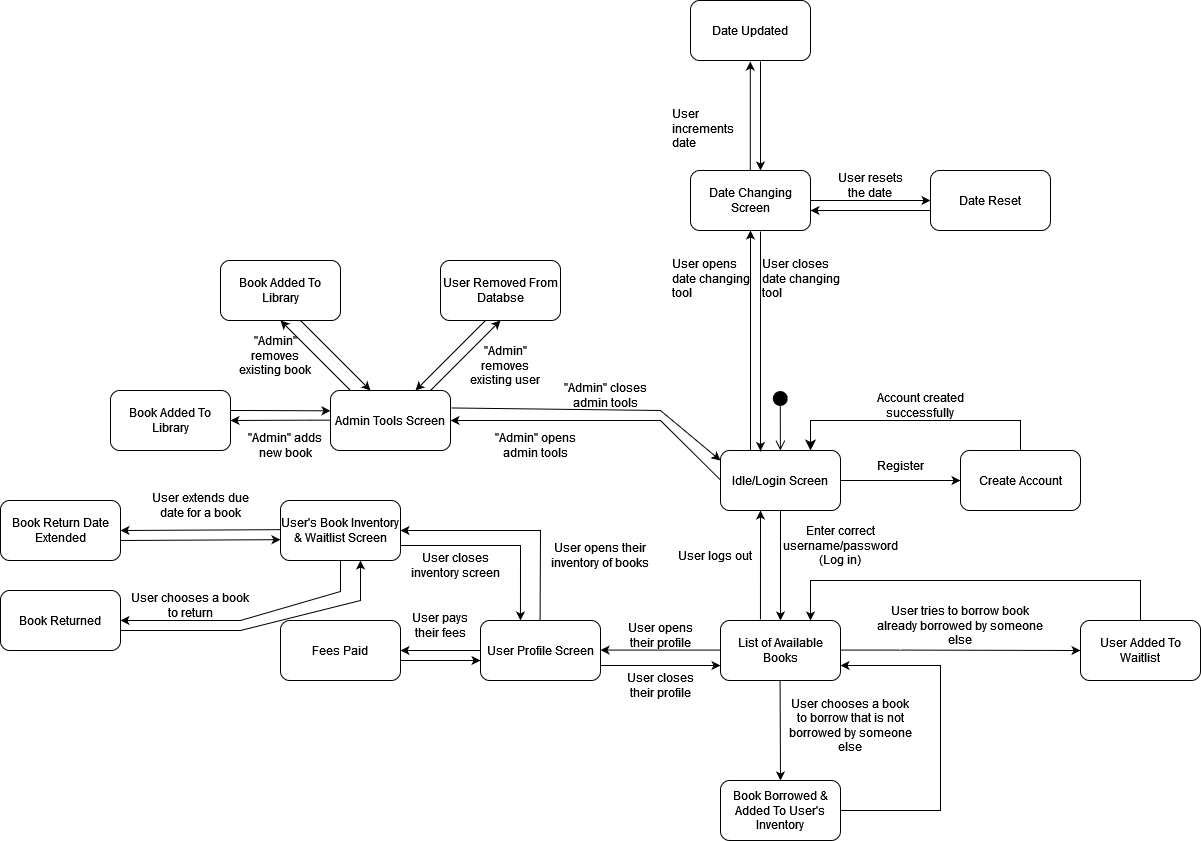

The diagram above was exported from draw.io. Its source (the exported page's mxGraphModel, read from the mxfile embedded in the PNG):
<mxGraphModel dx="2924" dy="1086" grid="1" gridSize="10" guides="1" tooltips="1" connect="1" arrows="1" fold="1" page="1" pageScale="1" pageWidth="850" pageHeight="1100" background="#FFFFFF" math="0" shadow="0">
  <root>
    <mxCell id="0" />
    <mxCell id="1" parent="0" />
    <mxCell id="MUt73n6ajQH4nMCRjm7y-1" value="Idle/Login Screen" style="rounded=1;whiteSpace=wrap;html=1;" parent="1" vertex="1">
      <mxGeometry x="110" y="550" width="120" height="60" as="geometry" />
    </mxCell>
    <mxCell id="MUt73n6ajQH4nMCRjm7y-2" value="" style="html=1;verticalAlign=bottom;startArrow=circle;startFill=1;endArrow=open;startSize=6;endSize=8;curved=0;rounded=0;" parent="1" edge="1">
      <mxGeometry x="-0.0012" width="80" relative="1" as="geometry">
        <mxPoint x="169.8" y="490" as="sourcePoint" />
        <mxPoint x="169.87" y="550" as="targetPoint" />
        <Array as="points">
          <mxPoint x="169.8" y="500" />
        </Array>
        <mxPoint as="offset" />
      </mxGeometry>
    </mxCell>
    <mxCell id="MUt73n6ajQH4nMCRjm7y-3" value="" style="endArrow=classic;html=1;rounded=0;exitX=0.5;exitY=1;exitDx=0;exitDy=0;" parent="1" source="MUt73n6ajQH4nMCRjm7y-1" edge="1">
      <mxGeometry width="50" height="50" relative="1" as="geometry">
        <mxPoint x="145" y="700" as="sourcePoint" />
        <mxPoint x="170" y="720" as="targetPoint" />
      </mxGeometry>
    </mxCell>
    <mxCell id="MUt73n6ajQH4nMCRjm7y-4" value="Book Borrowed &amp;amp; Added To User's Inventory" style="rounded=1;whiteSpace=wrap;html=1;" parent="1" vertex="1">
      <mxGeometry x="110" y="880" width="120" height="60" as="geometry" />
    </mxCell>
    <mxCell id="MUt73n6ajQH4nMCRjm7y-5" value="Create Account" style="rounded=1;whiteSpace=wrap;html=1;" parent="1" vertex="1">
      <mxGeometry x="350" y="550" width="120" height="60" as="geometry" />
    </mxCell>
    <mxCell id="MUt73n6ajQH4nMCRjm7y-8" value="Enter correct username/password (Log in)" style="text;html=1;strokeColor=none;fillColor=none;align=center;verticalAlign=middle;whiteSpace=wrap;rounded=0;" parent="1" vertex="1">
      <mxGeometry x="200" y="620" width="60" height="50" as="geometry" />
    </mxCell>
    <mxCell id="MUt73n6ajQH4nMCRjm7y-9" value="" style="endArrow=classic;html=1;rounded=0;exitX=1;exitY=0.5;exitDx=0;exitDy=0;entryX=0;entryY=0.5;entryDx=0;entryDy=0;" parent="1" source="MUt73n6ajQH4nMCRjm7y-1" target="MUt73n6ajQH4nMCRjm7y-5" edge="1">
      <mxGeometry width="50" height="50" relative="1" as="geometry">
        <mxPoint x="290" y="580" as="sourcePoint" />
        <mxPoint x="310" y="580" as="targetPoint" />
      </mxGeometry>
    </mxCell>
    <mxCell id="MUt73n6ajQH4nMCRjm7y-10" value="Register" style="text;html=1;strokeColor=none;fillColor=none;align=center;verticalAlign=middle;whiteSpace=wrap;rounded=0;" parent="1" vertex="1">
      <mxGeometry x="250" y="540" width="80" height="50" as="geometry" />
    </mxCell>
    <mxCell id="MUt73n6ajQH4nMCRjm7y-16" value="" style="edgeStyle=elbowEdgeStyle;elbow=vertical;endArrow=classic;html=1;curved=0;rounded=0;endSize=8;startSize=8;entryX=0.735;entryY=-0.061;entryDx=0;entryDy=0;entryPerimeter=0;exitX=0.5;exitY=0;exitDx=0;exitDy=0;" parent="1" source="MUt73n6ajQH4nMCRjm7y-5" edge="1">
      <mxGeometry width="50" height="50" relative="1" as="geometry">
        <mxPoint x="291.79999999999995" y="543.66" as="sourcePoint" />
        <mxPoint x="199.99999999999983" y="550" as="targetPoint" />
        <Array as="points">
          <mxPoint x="410" y="520" />
        </Array>
      </mxGeometry>
    </mxCell>
    <mxCell id="MUt73n6ajQH4nMCRjm7y-17" value="Account created successfully" style="text;html=1;strokeColor=none;fillColor=none;align=center;verticalAlign=middle;whiteSpace=wrap;rounded=0;" parent="1" vertex="1">
      <mxGeometry x="250" y="480" width="120" height="50" as="geometry" />
    </mxCell>
    <mxCell id="MUt73n6ajQH4nMCRjm7y-18" value="" style="endArrow=classic;html=1;rounded=0;exitX=0;exitY=0.5;exitDx=0;exitDy=0;entryX=1;entryY=0.5;entryDx=0;entryDy=0;" parent="1" edge="1">
      <mxGeometry width="50" height="50" relative="1" as="geometry">
        <mxPoint x="110" y="749.58" as="sourcePoint" />
        <mxPoint x="-10" y="749.58" as="targetPoint" />
        <Array as="points">
          <mxPoint x="50" y="749.58" />
        </Array>
      </mxGeometry>
    </mxCell>
    <mxCell id="MUt73n6ajQH4nMCRjm7y-20" value="User logs out" style="text;html=1;strokeColor=none;fillColor=none;align=center;verticalAlign=middle;whiteSpace=wrap;rounded=0;" parent="1" vertex="1">
      <mxGeometry x="60" y="630" width="90" height="50" as="geometry" />
    </mxCell>
    <mxCell id="MUt73n6ajQH4nMCRjm7y-22" value="" style="endArrow=classic;html=1;rounded=0;exitX=1;exitY=0.5;exitDx=0;exitDy=0;entryX=1;entryY=0.75;entryDx=0;entryDy=0;" parent="1" source="MUt73n6ajQH4nMCRjm7y-4" target="MUt73n6ajQH4nMCRjm7y-28" edge="1">
      <mxGeometry width="50" height="50" relative="1" as="geometry">
        <mxPoint x="270" y="890" as="sourcePoint" />
        <mxPoint x="370" y="910" as="targetPoint" />
        <Array as="points">
          <mxPoint x="330" y="910" />
          <mxPoint x="330" y="840" />
          <mxPoint x="330" y="800" />
          <mxPoint x="330" y="765" />
        </Array>
      </mxGeometry>
    </mxCell>
    <mxCell id="MUt73n6ajQH4nMCRjm7y-24" value="" style="endArrow=classic;html=1;rounded=0;exitX=0;exitY=0.5;exitDx=0;exitDy=0;" parent="1" source="MUt73n6ajQH4nMCRjm7y-32" edge="1">
      <mxGeometry width="50" height="50" relative="1" as="geometry">
        <mxPoint x="-290" y="749.58" as="sourcePoint" />
        <mxPoint x="-210" y="750" as="targetPoint" />
      </mxGeometry>
    </mxCell>
    <mxCell id="MUt73n6ajQH4nMCRjm7y-25" value="Fees Paid" style="rounded=1;whiteSpace=wrap;html=1;" parent="1" vertex="1">
      <mxGeometry x="-330" y="720" width="120" height="60" as="geometry" />
    </mxCell>
    <mxCell id="MUt73n6ajQH4nMCRjm7y-26" value="User pays their fees" style="text;html=1;strokeColor=none;fillColor=none;align=center;verticalAlign=middle;whiteSpace=wrap;rounded=0;" parent="1" vertex="1">
      <mxGeometry x="-210" y="700" width="80" height="50" as="geometry" />
    </mxCell>
    <mxCell id="MUt73n6ajQH4nMCRjm7y-28" value="List of Available Books" style="rounded=1;whiteSpace=wrap;html=1;" parent="1" vertex="1">
      <mxGeometry x="110" y="720" width="120" height="60" as="geometry" />
    </mxCell>
    <mxCell id="MUt73n6ajQH4nMCRjm7y-30" value="User chooses a book to borrow that is not borrowed by someone else" style="text;html=1;strokeColor=none;fillColor=none;align=center;verticalAlign=middle;whiteSpace=wrap;rounded=0;" parent="1" vertex="1">
      <mxGeometry x="175" y="800" width="130" height="50" as="geometry" />
    </mxCell>
    <mxCell id="MUt73n6ajQH4nMCRjm7y-32" value="User Profile Screen" style="rounded=1;whiteSpace=wrap;html=1;" parent="1" vertex="1">
      <mxGeometry x="-130" y="720" width="120" height="60" as="geometry" />
    </mxCell>
    <mxCell id="MUt73n6ajQH4nMCRjm7y-33" value="User opens their profile" style="text;html=1;strokeColor=none;fillColor=none;align=center;verticalAlign=middle;whiteSpace=wrap;rounded=0;" parent="1" vertex="1">
      <mxGeometry x="10" y="710" width="80" height="50" as="geometry" />
    </mxCell>
    <mxCell id="MUt73n6ajQH4nMCRjm7y-34" value="" style="endArrow=classic;html=1;rounded=0;exitX=0.5;exitY=1;exitDx=0;exitDy=0;entryX=0.5;entryY=0;entryDx=0;entryDy=0;" parent="1" edge="1">
      <mxGeometry width="50" height="50" relative="1" as="geometry">
        <mxPoint x="169.57999999999998" y="780" as="sourcePoint" />
        <mxPoint x="170" y="880" as="targetPoint" />
      </mxGeometry>
    </mxCell>
    <mxCell id="MUt73n6ajQH4nMCRjm7y-36" value="" style="endArrow=classic;html=1;rounded=0;exitX=1;exitY=0.75;exitDx=0;exitDy=0;entryX=0;entryY=0.75;entryDx=0;entryDy=0;" parent="1" source="MUt73n6ajQH4nMCRjm7y-32" target="MUt73n6ajQH4nMCRjm7y-28" edge="1">
      <mxGeometry width="50" height="50" relative="1" as="geometry">
        <mxPoint x="120" y="810" as="sourcePoint" />
        <mxPoint y="810" as="targetPoint" />
        <Array as="points" />
      </mxGeometry>
    </mxCell>
    <mxCell id="MUt73n6ajQH4nMCRjm7y-37" value="User closes their profile" style="text;html=1;strokeColor=none;fillColor=none;align=center;verticalAlign=middle;whiteSpace=wrap;rounded=0;" parent="1" vertex="1">
      <mxGeometry x="10" y="760" width="80" height="50" as="geometry" />
    </mxCell>
    <mxCell id="MUt73n6ajQH4nMCRjm7y-40" value="" style="endArrow=classic;html=1;rounded=0;exitX=0.5;exitY=0;exitDx=0;exitDy=0;entryX=1;entryY=0.5;entryDx=0;entryDy=0;" parent="1" target="MUt73n6ajQH4nMCRjm7y-41" edge="1">
      <mxGeometry width="50" height="50" relative="1" as="geometry">
        <mxPoint x="-70.42000000000002" y="720" as="sourcePoint" />
        <mxPoint x="-70" y="630" as="targetPoint" />
        <Array as="points">
          <mxPoint x="-70" y="630" />
        </Array>
      </mxGeometry>
    </mxCell>
    <mxCell id="MUt73n6ajQH4nMCRjm7y-41" value="User's Book Inventory &amp;amp; Waitlist Screen" style="rounded=1;whiteSpace=wrap;html=1;" parent="1" vertex="1">
      <mxGeometry x="-330" y="600" width="120" height="60" as="geometry" />
    </mxCell>
    <mxCell id="MUt73n6ajQH4nMCRjm7y-44" value="" style="endArrow=classic;html=1;rounded=0;exitX=0;exitY=0.5;exitDx=0;exitDy=0;entryX=0;entryY=0.5;entryDx=0;entryDy=0;" parent="1" target="MUt73n6ajQH4nMCRjm7y-45" edge="1">
      <mxGeometry width="50" height="50" relative="1" as="geometry">
        <mxPoint x="230" y="749.58" as="sourcePoint" />
        <mxPoint x="350" y="749.58" as="targetPoint" />
        <Array as="points">
          <mxPoint x="290" y="749.58" />
        </Array>
      </mxGeometry>
    </mxCell>
    <mxCell id="MUt73n6ajQH4nMCRjm7y-45" value="User Added To Waitlist" style="rounded=1;whiteSpace=wrap;html=1;" parent="1" vertex="1">
      <mxGeometry x="470" y="720" width="120" height="60" as="geometry" />
    </mxCell>
    <mxCell id="MUt73n6ajQH4nMCRjm7y-46" value="User tries to borrow book already borrowed by someone else" style="text;html=1;strokeColor=none;fillColor=none;align=center;verticalAlign=middle;whiteSpace=wrap;rounded=0;" parent="1" vertex="1">
      <mxGeometry x="260" y="700" width="180" height="50" as="geometry" />
    </mxCell>
    <mxCell id="MUt73n6ajQH4nMCRjm7y-47" value="Book Return Date Extended" style="rounded=1;whiteSpace=wrap;html=1;" parent="1" vertex="1">
      <mxGeometry x="-610" y="600" width="120" height="60" as="geometry" />
    </mxCell>
    <mxCell id="MUt73n6ajQH4nMCRjm7y-48" value="User opens their inventory of books" style="text;html=1;strokeColor=none;fillColor=none;align=center;verticalAlign=middle;whiteSpace=wrap;rounded=0;" parent="1" vertex="1">
      <mxGeometry x="-70" y="630" width="120" height="50" as="geometry" />
    </mxCell>
    <mxCell id="MUt73n6ajQH4nMCRjm7y-49" value="" style="endArrow=classic;html=1;rounded=0;exitX=0;exitY=0.5;exitDx=0;exitDy=0;" parent="1" edge="1">
      <mxGeometry width="50" height="50" relative="1" as="geometry">
        <mxPoint x="-330" y="629.17" as="sourcePoint" />
        <mxPoint x="-490" y="630" as="targetPoint" />
      </mxGeometry>
    </mxCell>
    <mxCell id="MUt73n6ajQH4nMCRjm7y-50" value="User extends due date for a book" style="text;html=1;strokeColor=none;fillColor=none;align=center;verticalAlign=middle;whiteSpace=wrap;rounded=0;" parent="1" vertex="1">
      <mxGeometry x="-470" y="580" width="120" height="50" as="geometry" />
    </mxCell>
    <mxCell id="MUt73n6ajQH4nMCRjm7y-52" value="" style="endArrow=classic;html=1;rounded=0;exitX=0.5;exitY=1;exitDx=0;exitDy=0;" parent="1" source="MUt73n6ajQH4nMCRjm7y-41" edge="1">
      <mxGeometry width="50" height="50" relative="1" as="geometry">
        <mxPoint x="-250" y="690" as="sourcePoint" />
        <mxPoint x="-490" y="720" as="targetPoint" />
        <Array as="points">
          <mxPoint x="-270" y="691" />
          <mxPoint x="-370" y="720" />
        </Array>
      </mxGeometry>
    </mxCell>
    <mxCell id="MUt73n6ajQH4nMCRjm7y-53" value="Book Returned" style="rounded=1;whiteSpace=wrap;html=1;" parent="1" vertex="1">
      <mxGeometry x="-610" y="690" width="120" height="60" as="geometry" />
    </mxCell>
    <mxCell id="MUt73n6ajQH4nMCRjm7y-54" value="User chooses a book to return" style="text;html=1;strokeColor=none;fillColor=none;align=center;verticalAlign=middle;whiteSpace=wrap;rounded=0;" parent="1" vertex="1">
      <mxGeometry x="-480" y="680" width="120" height="50" as="geometry" />
    </mxCell>
    <mxCell id="MUt73n6ajQH4nMCRjm7y-55" value="" style="endArrow=classic;html=1;rounded=0;exitX=0.5;exitY=0;exitDx=0;exitDy=0;entryX=0.75;entryY=0;entryDx=0;entryDy=0;" parent="1" source="MUt73n6ajQH4nMCRjm7y-45" target="MUt73n6ajQH4nMCRjm7y-28" edge="1">
      <mxGeometry width="50" height="50" relative="1" as="geometry">
        <mxPoint x="480" y="670" as="sourcePoint" />
        <mxPoint x="720" y="670.4200000000001" as="targetPoint" />
        <Array as="points">
          <mxPoint x="530" y="680" />
          <mxPoint x="200" y="680" />
        </Array>
      </mxGeometry>
    </mxCell>
    <mxCell id="MUt73n6ajQH4nMCRjm7y-56" value="" style="endArrow=classic;html=1;rounded=0;exitX=0;exitY=0.5;exitDx=0;exitDy=0;" parent="1" edge="1">
      <mxGeometry width="50" height="50" relative="1" as="geometry">
        <mxPoint x="-490" y="640" as="sourcePoint" />
        <mxPoint x="-330" y="639.17" as="targetPoint" />
      </mxGeometry>
    </mxCell>
    <mxCell id="MUt73n6ajQH4nMCRjm7y-57" value="" style="endArrow=classic;html=1;rounded=0;exitX=0.5;exitY=1;exitDx=0;exitDy=0;entryX=0.667;entryY=1;entryDx=0;entryDy=0;entryPerimeter=0;" parent="1" target="MUt73n6ajQH4nMCRjm7y-41" edge="1">
      <mxGeometry width="50" height="50" relative="1" as="geometry">
        <mxPoint x="-490" y="730" as="sourcePoint" />
        <mxPoint x="-270" y="670" as="targetPoint" />
        <Array as="points">
          <mxPoint x="-370" y="730" />
          <mxPoint x="-250" y="700" />
        </Array>
      </mxGeometry>
    </mxCell>
    <mxCell id="MUt73n6ajQH4nMCRjm7y-59" value="" style="endArrow=classic;html=1;rounded=0;exitX=1;exitY=0.75;exitDx=0;exitDy=0;entryX=0.333;entryY=0;entryDx=0;entryDy=0;entryPerimeter=0;" parent="1" source="MUt73n6ajQH4nMCRjm7y-41" target="MUt73n6ajQH4nMCRjm7y-32" edge="1">
      <mxGeometry width="50" height="50" relative="1" as="geometry">
        <mxPoint x="-140" y="824.5799999999999" as="sourcePoint" />
        <mxPoint x="-220" y="824.5799999999999" as="targetPoint" />
        <Array as="points">
          <mxPoint x="-90" y="645" />
        </Array>
      </mxGeometry>
    </mxCell>
    <mxCell id="MUt73n6ajQH4nMCRjm7y-60" value="User closes inventory screen" style="text;html=1;strokeColor=none;fillColor=none;align=center;verticalAlign=middle;whiteSpace=wrap;rounded=0;" parent="1" vertex="1">
      <mxGeometry x="-210" y="640" width="110" height="50" as="geometry" />
    </mxCell>
    <mxCell id="MUt73n6ajQH4nMCRjm7y-61" value="" style="endArrow=classic;html=1;rounded=0;exitX=0;exitY=0.5;exitDx=0;exitDy=0;" parent="1" edge="1">
      <mxGeometry width="50" height="50" relative="1" as="geometry">
        <mxPoint x="-210" y="760" as="sourcePoint" />
        <mxPoint x="-130" y="760" as="targetPoint" />
      </mxGeometry>
    </mxCell>
    <mxCell id="SdgBbvRIpzpgOo6gv9b2-1" value="" style="endArrow=classic;html=1;rounded=0;exitX=0.333;exitY=-0.017;exitDx=0;exitDy=0;exitPerimeter=0;" edge="1" parent="1" source="MUt73n6ajQH4nMCRjm7y-28">
      <mxGeometry width="50" height="50" relative="1" as="geometry">
        <mxPoint x="150" y="655" as="sourcePoint" />
        <mxPoint x="150" y="610" as="targetPoint" />
      </mxGeometry>
    </mxCell>
    <mxCell id="SdgBbvRIpzpgOo6gv9b2-2" value="" style="endArrow=classic;html=1;rounded=0;exitX=0;exitY=0.5;exitDx=0;exitDy=0;entryX=1;entryY=0.5;entryDx=0;entryDy=0;" edge="1" parent="1" target="SdgBbvRIpzpgOo6gv9b2-4">
      <mxGeometry width="50" height="50" relative="1" as="geometry">
        <mxPoint x="110" y="579.52" as="sourcePoint" />
        <mxPoint x="-10" y="520" as="targetPoint" />
        <Array as="points">
          <mxPoint x="50" y="520" />
        </Array>
      </mxGeometry>
    </mxCell>
    <mxCell id="SdgBbvRIpzpgOo6gv9b2-3" value="&quot;Admin&quot; opens admin tools" style="text;html=1;strokeColor=none;fillColor=none;align=center;verticalAlign=middle;whiteSpace=wrap;rounded=0;" vertex="1" parent="1">
      <mxGeometry x="-120" y="520" width="90" height="50" as="geometry" />
    </mxCell>
    <mxCell id="SdgBbvRIpzpgOo6gv9b2-4" value="Admin Tools Screen" style="rounded=1;whiteSpace=wrap;html=1;" vertex="1" parent="1">
      <mxGeometry x="-280" y="490" width="120" height="60" as="geometry" />
    </mxCell>
    <mxCell id="SdgBbvRIpzpgOo6gv9b2-5" value="" style="endArrow=classic;html=1;rounded=0;entryX=1;entryY=0.5;entryDx=0;entryDy=0;" edge="1" parent="1" target="SdgBbvRIpzpgOo6gv9b2-9">
      <mxGeometry width="50" height="50" relative="1" as="geometry">
        <mxPoint x="-280" y="519.66" as="sourcePoint" />
        <mxPoint x="-360" y="519.66" as="targetPoint" />
        <Array as="points">
          <mxPoint x="-300" y="519.66" />
        </Array>
      </mxGeometry>
    </mxCell>
    <mxCell id="SdgBbvRIpzpgOo6gv9b2-7" value="" style="endArrow=classic;html=1;rounded=0;exitX=0.25;exitY=0;exitDx=0;exitDy=0;" edge="1" parent="1">
      <mxGeometry width="50" height="50" relative="1" as="geometry">
        <mxPoint x="-260" y="490" as="sourcePoint" />
        <mxPoint x="-330" y="420" as="targetPoint" />
        <Array as="points">
          <mxPoint x="-290" y="460" />
          <mxPoint x="-320" y="430" />
        </Array>
      </mxGeometry>
    </mxCell>
    <mxCell id="SdgBbvRIpzpgOo6gv9b2-9" value="Book Added To Library" style="rounded=1;whiteSpace=wrap;html=1;" vertex="1" parent="1">
      <mxGeometry x="-500" y="490" width="120" height="60" as="geometry" />
    </mxCell>
    <mxCell id="SdgBbvRIpzpgOo6gv9b2-10" value="&quot;Admin&quot; adds new book" style="text;html=1;strokeColor=none;fillColor=none;align=center;verticalAlign=middle;whiteSpace=wrap;rounded=0;" vertex="1" parent="1">
      <mxGeometry x="-370" y="520" width="90" height="50" as="geometry" />
    </mxCell>
    <mxCell id="SdgBbvRIpzpgOo6gv9b2-12" value="&quot;Admin&quot; removes existing book" style="text;html=1;strokeColor=none;fillColor=none;align=center;verticalAlign=middle;whiteSpace=wrap;rounded=0;" vertex="1" parent="1">
      <mxGeometry x="-380" y="430" width="90" height="50" as="geometry" />
    </mxCell>
    <mxCell id="SdgBbvRIpzpgOo6gv9b2-13" value="&quot;Admin&quot; removes existing user" style="text;html=1;strokeColor=none;fillColor=none;align=center;verticalAlign=middle;whiteSpace=wrap;rounded=0;" vertex="1" parent="1">
      <mxGeometry x="-150" y="440" width="90" height="50" as="geometry" />
    </mxCell>
    <mxCell id="SdgBbvRIpzpgOo6gv9b2-14" value="Book Added To Library" style="rounded=1;whiteSpace=wrap;html=1;" vertex="1" parent="1">
      <mxGeometry x="-390" y="360" width="120" height="60" as="geometry" />
    </mxCell>
    <mxCell id="SdgBbvRIpzpgOo6gv9b2-15" value="User Removed From Databse" style="rounded=1;whiteSpace=wrap;html=1;" vertex="1" parent="1">
      <mxGeometry x="-170" y="360" width="120" height="60" as="geometry" />
    </mxCell>
    <mxCell id="SdgBbvRIpzpgOo6gv9b2-16" value="" style="endArrow=classic;html=1;rounded=0;exitX=0.25;exitY=0;exitDx=0;exitDy=0;" edge="1" parent="1">
      <mxGeometry width="50" height="50" relative="1" as="geometry">
        <mxPoint x="-180" y="490" as="sourcePoint" />
        <mxPoint x="-110" y="420" as="targetPoint" />
        <Array as="points">
          <mxPoint x="-150" y="460" />
          <mxPoint x="-120" y="430" />
        </Array>
      </mxGeometry>
    </mxCell>
    <mxCell id="SdgBbvRIpzpgOo6gv9b2-17" value="" style="endArrow=classic;html=1;rounded=0;exitX=0.25;exitY=0;exitDx=0;exitDy=0;" edge="1" parent="1">
      <mxGeometry width="50" height="50" relative="1" as="geometry">
        <mxPoint x="-125" y="420" as="sourcePoint" />
        <mxPoint x="-195" y="490" as="targetPoint" />
        <Array as="points">
          <mxPoint x="-155" y="450" />
          <mxPoint x="-185" y="480" />
        </Array>
      </mxGeometry>
    </mxCell>
    <mxCell id="SdgBbvRIpzpgOo6gv9b2-18" value="" style="endArrow=classic;html=1;rounded=0;exitX=0.25;exitY=0;exitDx=0;exitDy=0;" edge="1" parent="1">
      <mxGeometry width="50" height="50" relative="1" as="geometry">
        <mxPoint x="-310" y="420" as="sourcePoint" />
        <mxPoint x="-240" y="490" as="targetPoint" />
        <Array as="points">
          <mxPoint x="-280" y="450" />
          <mxPoint x="-250" y="480" />
        </Array>
      </mxGeometry>
    </mxCell>
    <mxCell id="SdgBbvRIpzpgOo6gv9b2-19" value="" style="endArrow=classic;html=1;rounded=0;entryX=1;entryY=0.5;entryDx=0;entryDy=0;" edge="1" parent="1">
      <mxGeometry width="50" height="50" relative="1" as="geometry">
        <mxPoint x="-380" y="509.99999999999994" as="sourcePoint" />
        <mxPoint x="-280" y="510.34" as="targetPoint" />
        <Array as="points">
          <mxPoint x="-360" y="509.99999999999994" />
        </Array>
      </mxGeometry>
    </mxCell>
    <mxCell id="SdgBbvRIpzpgOo6gv9b2-21" value="" style="endArrow=classic;html=1;rounded=0;exitX=1.006;exitY=0.291;exitDx=0;exitDy=0;exitPerimeter=0;entryX=0;entryY=0.167;entryDx=0;entryDy=0;entryPerimeter=0;" edge="1" parent="1" source="SdgBbvRIpzpgOo6gv9b2-4" target="MUt73n6ajQH4nMCRjm7y-1">
      <mxGeometry width="50" height="50" relative="1" as="geometry">
        <mxPoint x="5" y="490.4800000000002" as="sourcePoint" />
        <mxPoint x="125" y="550.0000000000002" as="targetPoint" />
        <Array as="points">
          <mxPoint x="50" y="510" />
        </Array>
      </mxGeometry>
    </mxCell>
    <mxCell id="SdgBbvRIpzpgOo6gv9b2-22" value="&quot;Admin&quot; closes admin tools" style="text;html=1;strokeColor=none;fillColor=none;align=center;verticalAlign=middle;whiteSpace=wrap;rounded=0;" vertex="1" parent="1">
      <mxGeometry x="-50" y="470" width="90" height="50" as="geometry" />
    </mxCell>
    <mxCell id="SdgBbvRIpzpgOo6gv9b2-23" value="" style="endArrow=classic;html=1;rounded=0;exitX=0.333;exitY=-0.017;exitDx=0;exitDy=0;exitPerimeter=0;entryX=0.5;entryY=1;entryDx=0;entryDy=0;" edge="1" parent="1" target="SdgBbvRIpzpgOo6gv9b2-25">
      <mxGeometry width="50" height="50" relative="1" as="geometry">
        <mxPoint x="140" y="549.5" as="sourcePoint" />
        <mxPoint x="140" y="440.5" as="targetPoint" />
      </mxGeometry>
    </mxCell>
    <mxCell id="SdgBbvRIpzpgOo6gv9b2-24" value="User opens date changing tool" style="text;whiteSpace=wrap;html=1;" vertex="1" parent="1">
      <mxGeometry x="60" y="350" width="80" height="70" as="geometry" />
    </mxCell>
    <mxCell id="SdgBbvRIpzpgOo6gv9b2-25" value="Date Changing Screen" style="rounded=1;whiteSpace=wrap;html=1;" vertex="1" parent="1">
      <mxGeometry x="80" y="270" width="120" height="60" as="geometry" />
    </mxCell>
    <mxCell id="SdgBbvRIpzpgOo6gv9b2-26" value="" style="endArrow=classic;html=1;rounded=0;exitX=0.333;exitY=-0.017;exitDx=0;exitDy=0;exitPerimeter=0;" edge="1" parent="1">
      <mxGeometry width="50" height="50" relative="1" as="geometry">
        <mxPoint x="139.8" y="270" as="sourcePoint" />
        <mxPoint x="139.8" y="161" as="targetPoint" />
      </mxGeometry>
    </mxCell>
    <mxCell id="SdgBbvRIpzpgOo6gv9b2-27" value="&lt;div&gt;User increments&lt;/div&gt;&lt;div&gt;date&lt;/div&gt;" style="text;whiteSpace=wrap;html=1;" vertex="1" parent="1">
      <mxGeometry x="60" y="200" width="80" height="70" as="geometry" />
    </mxCell>
    <mxCell id="SdgBbvRIpzpgOo6gv9b2-28" value="Date Updated" style="rounded=1;whiteSpace=wrap;html=1;" vertex="1" parent="1">
      <mxGeometry x="80" y="100" width="120" height="60" as="geometry" />
    </mxCell>
    <mxCell id="SdgBbvRIpzpgOo6gv9b2-29" value="" style="endArrow=classic;html=1;rounded=0;exitX=0.333;exitY=-0.017;exitDx=0;exitDy=0;exitPerimeter=0;" edge="1" parent="1">
      <mxGeometry width="50" height="50" relative="1" as="geometry">
        <mxPoint x="150" y="161" as="sourcePoint" />
        <mxPoint x="150" y="270" as="targetPoint" />
      </mxGeometry>
    </mxCell>
    <mxCell id="SdgBbvRIpzpgOo6gv9b2-30" value="" style="endArrow=classic;html=1;rounded=0;exitX=0.333;exitY=-0.017;exitDx=0;exitDy=0;exitPerimeter=0;entryX=0.5;entryY=1;entryDx=0;entryDy=0;" edge="1" parent="1">
      <mxGeometry width="50" height="50" relative="1" as="geometry">
        <mxPoint x="150" y="331" as="sourcePoint" />
        <mxPoint x="150" y="550.5" as="targetPoint" />
      </mxGeometry>
    </mxCell>
    <mxCell id="SdgBbvRIpzpgOo6gv9b2-31" value="User closes date changing tool" style="text;whiteSpace=wrap;html=1;" vertex="1" parent="1">
      <mxGeometry x="150" y="350" width="80" height="70" as="geometry" />
    </mxCell>
    <mxCell id="SdgBbvRIpzpgOo6gv9b2-32" value="" style="endArrow=classic;html=1;rounded=0;exitX=1;exitY=0.5;exitDx=0;exitDy=0;entryX=0;entryY=0.5;entryDx=0;entryDy=0;" edge="1" parent="1">
      <mxGeometry width="50" height="50" relative="1" as="geometry">
        <mxPoint x="200" y="300" as="sourcePoint" />
        <mxPoint x="320" y="300" as="targetPoint" />
      </mxGeometry>
    </mxCell>
    <mxCell id="SdgBbvRIpzpgOo6gv9b2-33" value="User resets the date" style="text;html=1;strokeColor=none;fillColor=none;align=center;verticalAlign=middle;whiteSpace=wrap;rounded=0;" vertex="1" parent="1">
      <mxGeometry x="220" y="260" width="80" height="50" as="geometry" />
    </mxCell>
    <mxCell id="SdgBbvRIpzpgOo6gv9b2-34" value="Date Reset" style="rounded=1;whiteSpace=wrap;html=1;" vertex="1" parent="1">
      <mxGeometry x="320" y="270" width="120" height="60" as="geometry" />
    </mxCell>
    <mxCell id="SdgBbvRIpzpgOo6gv9b2-35" value="" style="endArrow=classic;html=1;rounded=0;exitX=1;exitY=0.5;exitDx=0;exitDy=0;entryX=0;entryY=0.5;entryDx=0;entryDy=0;" edge="1" parent="1">
      <mxGeometry width="50" height="50" relative="1" as="geometry">
        <mxPoint x="320" y="310" as="sourcePoint" />
        <mxPoint x="200" y="310" as="targetPoint" />
      </mxGeometry>
    </mxCell>
  </root>
</mxGraphModel>